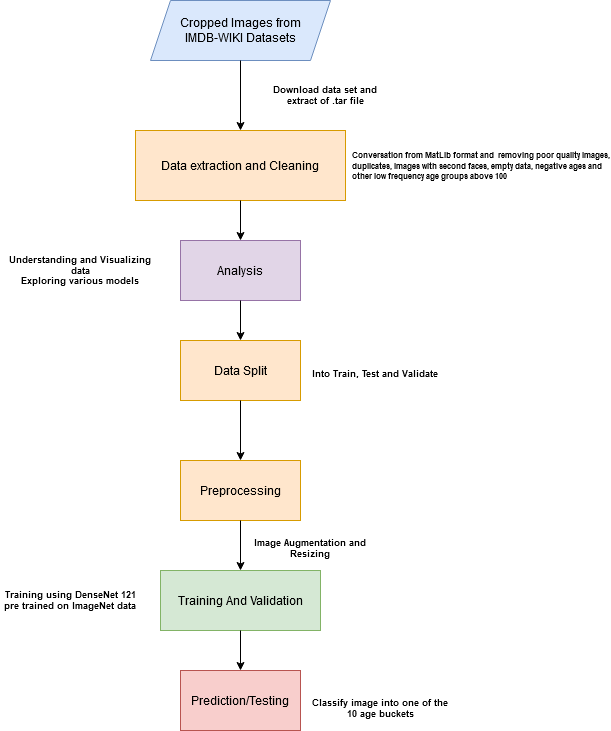

The diagram above was exported from draw.io. Its source (the exported page's mxGraphModel, read from the mxfile embedded in the PNG):
<mxGraphModel dx="1038" dy="575" grid="1" gridSize="10" guides="1" tooltips="1" connect="1" arrows="1" fold="1" page="1" pageScale="1" pageWidth="1100" pageHeight="850" math="0" shadow="0">
  <root>
    <mxCell id="0" />
    <mxCell id="1" parent="0" />
    <mxCell id="5MoHsKY81wvHn0b7eL9z-1" value="&lt;div&gt;Cropped Images from&lt;/div&gt;&lt;div&gt;IMDB-WIKI Datasets&lt;/div&gt;" style="shape=parallelogram;perimeter=parallelogramPerimeter;whiteSpace=wrap;html=1;fixedSize=1;fillColor=#dae8fc;strokeColor=#6c8ebf;" vertex="1" parent="1">
      <mxGeometry x="350" y="30" width="180" height="60" as="geometry" />
    </mxCell>
    <mxCell id="5MoHsKY81wvHn0b7eL9z-2" value="" style="endArrow=classic;html=1;exitX=0.5;exitY=1;exitDx=0;exitDy=0;entryX=0.5;entryY=0;entryDx=0;entryDy=0;" edge="1" parent="1" source="5MoHsKY81wvHn0b7eL9z-1" target="5MoHsKY81wvHn0b7eL9z-4">
      <mxGeometry width="50" height="50" relative="1" as="geometry">
        <mxPoint x="400" y="320" as="sourcePoint" />
        <mxPoint x="430" y="170" as="targetPoint" />
      </mxGeometry>
    </mxCell>
    <mxCell id="5MoHsKY81wvHn0b7eL9z-4" value="Data extraction and Cleaning " style="rounded=0;whiteSpace=wrap;html=1;fillColor=#ffe6cc;strokeColor=#d79b00;" vertex="1" parent="1">
      <mxGeometry x="335" y="160" width="210" height="70" as="geometry" />
    </mxCell>
    <mxCell id="5MoHsKY81wvHn0b7eL9z-6" value="" style="endArrow=classic;html=1;exitX=0.5;exitY=1;exitDx=0;exitDy=0;entryX=0.5;entryY=0;entryDx=0;entryDy=0;" edge="1" parent="1" source="5MoHsKY81wvHn0b7eL9z-4" target="5MoHsKY81wvHn0b7eL9z-13">
      <mxGeometry width="50" height="50" relative="1" as="geometry">
        <mxPoint x="470" y="340" as="sourcePoint" />
        <mxPoint x="440" y="280" as="targetPoint" />
      </mxGeometry>
    </mxCell>
    <mxCell id="5MoHsKY81wvHn0b7eL9z-13" value="Analysis " style="rounded=0;whiteSpace=wrap;html=1;fillColor=#e1d5e7;strokeColor=#9673a6;" vertex="1" parent="1">
      <mxGeometry x="380" y="270" width="120" height="60" as="geometry" />
    </mxCell>
    <mxCell id="5MoHsKY81wvHn0b7eL9z-14" value="" style="endArrow=classic;html=1;exitX=0.5;exitY=1;exitDx=0;exitDy=0;entryX=0.5;entryY=0;entryDx=0;entryDy=0;" edge="1" parent="1" source="5MoHsKY81wvHn0b7eL9z-13">
      <mxGeometry width="50" height="50" relative="1" as="geometry">
        <mxPoint x="400" y="390" as="sourcePoint" />
        <mxPoint x="440" y="370" as="targetPoint" />
      </mxGeometry>
    </mxCell>
    <mxCell id="5MoHsKY81wvHn0b7eL9z-16" value="Training And Validation" style="rounded=0;whiteSpace=wrap;html=1;fillColor=#d5e8d4;strokeColor=#82b366;" vertex="1" parent="1">
      <mxGeometry x="360" y="600" width="160" height="60" as="geometry" />
    </mxCell>
    <mxCell id="5MoHsKY81wvHn0b7eL9z-20" value="Prediction/Testing" style="rounded=0;whiteSpace=wrap;html=1;fillColor=#f8cecc;strokeColor=#b85450;" vertex="1" parent="1">
      <mxGeometry x="380" y="700" width="120" height="60" as="geometry" />
    </mxCell>
    <mxCell id="5MoHsKY81wvHn0b7eL9z-22" value="Data Split" style="rounded=0;whiteSpace=wrap;html=1;fillColor=#ffe6cc;strokeColor=#d79b00;" vertex="1" parent="1">
      <mxGeometry x="380" y="370" width="120" height="60" as="geometry" />
    </mxCell>
    <mxCell id="5MoHsKY81wvHn0b7eL9z-23" value="Preprocessing" style="rounded=0;whiteSpace=wrap;html=1;fillColor=#ffe6cc;strokeColor=#d79b00;" vertex="1" parent="1">
      <mxGeometry x="380" y="490" width="120" height="60" as="geometry" />
    </mxCell>
    <mxCell id="5MoHsKY81wvHn0b7eL9z-24" value="" style="endArrow=classic;html=1;exitX=0.5;exitY=1;exitDx=0;exitDy=0;" edge="1" parent="1" source="5MoHsKY81wvHn0b7eL9z-22">
      <mxGeometry width="50" height="50" relative="1" as="geometry">
        <mxPoint x="400" y="420" as="sourcePoint" />
        <mxPoint x="440" y="490" as="targetPoint" />
      </mxGeometry>
    </mxCell>
    <mxCell id="5MoHsKY81wvHn0b7eL9z-25" value="" style="endArrow=classic;html=1;exitX=0.5;exitY=1;exitDx=0;exitDy=0;" edge="1" parent="1" source="5MoHsKY81wvHn0b7eL9z-23" target="5MoHsKY81wvHn0b7eL9z-16">
      <mxGeometry width="50" height="50" relative="1" as="geometry">
        <mxPoint x="425" y="620" as="sourcePoint" />
        <mxPoint x="475" y="570" as="targetPoint" />
      </mxGeometry>
    </mxCell>
    <mxCell id="5MoHsKY81wvHn0b7eL9z-26" value="" style="endArrow=classic;html=1;entryX=0.5;entryY=0;entryDx=0;entryDy=0;exitX=0.5;exitY=1;exitDx=0;exitDy=0;" edge="1" parent="1" source="5MoHsKY81wvHn0b7eL9z-16" target="5MoHsKY81wvHn0b7eL9z-20">
      <mxGeometry width="50" height="50" relative="1" as="geometry">
        <mxPoint x="400" y="590" as="sourcePoint" />
        <mxPoint x="450" y="540" as="targetPoint" />
      </mxGeometry>
    </mxCell>
    <mxCell id="5MoHsKY81wvHn0b7eL9z-29" value="Into Train, Test and Validate" style="text;html=1;strokeColor=none;fillColor=none;align=center;verticalAlign=middle;whiteSpace=wrap;rounded=0;fontStyle=1;fontSize=9;" vertex="1" parent="1">
      <mxGeometry x="510" y="380" width="130" height="45" as="geometry" />
    </mxCell>
    <mxCell id="5MoHsKY81wvHn0b7eL9z-30" value="Image Augmentation and Resizing " style="text;html=1;strokeColor=none;fillColor=none;align=center;verticalAlign=middle;whiteSpace=wrap;rounded=0;fontStyle=1;fontSize=9;" vertex="1" parent="1">
      <mxGeometry x="450" y="555" width="120" height="45" as="geometry" />
    </mxCell>
    <mxCell id="5MoHsKY81wvHn0b7eL9z-32" value="Training using DenseNet 121 pre trained on ImageNet data" style="text;html=1;strokeColor=none;fillColor=none;align=center;verticalAlign=middle;whiteSpace=wrap;rounded=0;fontStyle=1;fontSize=9;" vertex="1" parent="1">
      <mxGeometry x="200" y="607.5" width="140" height="45" as="geometry" />
    </mxCell>
    <mxCell id="5MoHsKY81wvHn0b7eL9z-35" value="&lt;p&gt;&lt;span&gt;&lt;font style=&quot;font-size: 8px&quot;&gt;Conversation from MatLib format and&amp;nbsp; removing poor quality images, duplicates, images with second faces, empty data, negative ages and other low frequency age groups above 100 &lt;/font&gt;&lt;/span&gt;&lt;/p&gt;" style="text;html=1;strokeColor=none;fillColor=none;align=left;verticalAlign=middle;whiteSpace=wrap;rounded=0;fontStyle=1;fontSize=9;" vertex="1" parent="1">
      <mxGeometry x="550" y="150" width="260" height="90" as="geometry" />
    </mxCell>
    <mxCell id="5MoHsKY81wvHn0b7eL9z-37" value="Download data set and extract of .tar file" style="text;html=1;strokeColor=none;fillColor=none;align=center;verticalAlign=middle;whiteSpace=wrap;rounded=0;fontStyle=1;fontSize=9;" vertex="1" parent="1">
      <mxGeometry x="460" y="102" width="130" height="45" as="geometry" />
    </mxCell>
    <mxCell id="5MoHsKY81wvHn0b7eL9z-39" value="Classify image into one of the 10 age buckets" style="text;html=1;strokeColor=none;fillColor=none;align=center;verticalAlign=middle;whiteSpace=wrap;rounded=0;fontStyle=1;fontSize=9;" vertex="1" parent="1">
      <mxGeometry x="510" y="715" width="140" height="45" as="geometry" />
    </mxCell>
    <mxCell id="5MoHsKY81wvHn0b7eL9z-40" value="&lt;div&gt;Understanding and Visualizing data&lt;/div&gt;&lt;div&gt;Exploring various models&lt;br&gt; &lt;/div&gt;" style="text;html=1;strokeColor=none;fillColor=none;align=center;verticalAlign=middle;whiteSpace=wrap;rounded=0;fontStyle=1;fontSize=9;" vertex="1" parent="1">
      <mxGeometry x="200" y="277.5" width="160" height="45" as="geometry" />
    </mxCell>
  </root>
</mxGraphModel>